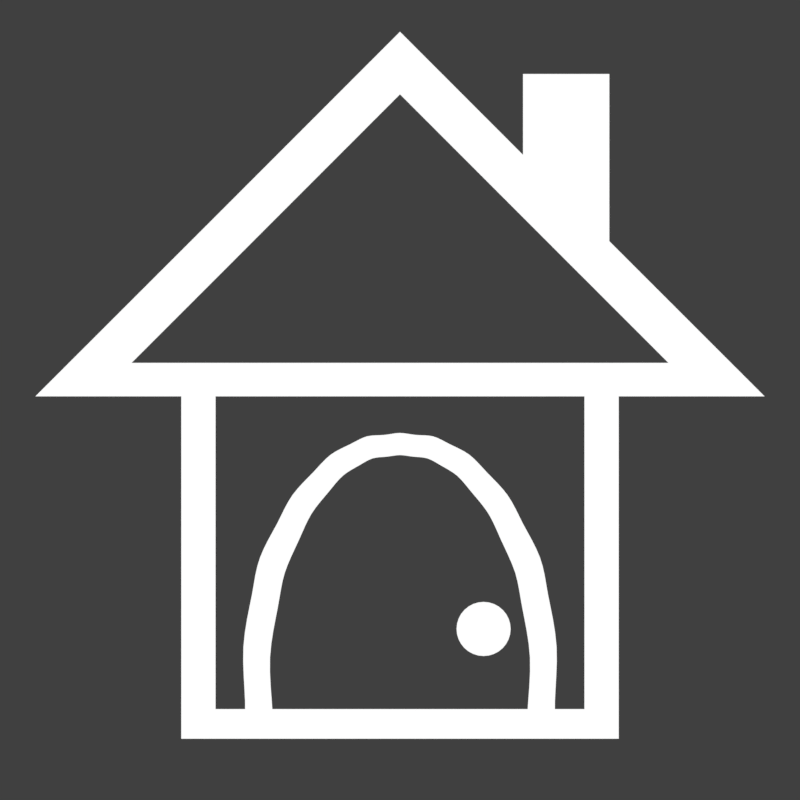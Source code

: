 # Source: home.blend  (saved by Blender 2.79.0; exported with 4.5.12 LTS)
import bpy
from mathutils import Matrix  # noqa: F401  (used for matrix-valued properties, if any)

bpy.ops.wm.read_factory_settings(use_empty=True)
scene = bpy.context.scene
scene.name = 'Scene'

# ---- collections
col_collection_1 = bpy.data.collections.new('Collection 1'); scene.collection.children.link(col_collection_1)

# ---- materials (node trees are filled in below, after node groups)
mat_dark = bpy.data.materials.new('dark')
mat_dark.alpha_threshold = 0.0
mat_dark.roughness = 0.5

# ---- material node trees
mat_dark.use_nodes = True; mat_dark.node_tree.nodes.clear()
_N = mat_dark.node_tree.nodes; _L = mat_dark.node_tree.links
n0 = _N.new('ShaderNodeOutputMaterial'); n0.name = 'Material Output'; n0.location = (300, 300)
n1 = _N.new('ShaderNodeEmission'); n1.name = 'Emission'; n1.location = (10, 300)
_L.new(n1.outputs[0], n0.inputs[0])
n0.is_active_output = True

# ---- world
world_world = bpy.data.worlds.new('World'); scene.world = world_world
world_world.color = (0.05088, 0.05088, 0.05088)
world_world.use_sun_shadow = False
world_world.sun_shadow_jitter_overblur = 0.0
world_world.cycles.sampling_method = 'MANUAL'

# ---- cameras
cam_camera = bpy.data.cameras.new('Camera')
cam_camera.clip_end = 100.0
cam_camera.lens = 35.0
cam_camera.sensor_width = 32.0
cam_camera.sensor_height = 18.0
cam_camera.ortho_scale = 7.314
cam_camera.dof.focus_distance = 0.0

# ---- lights
light_lamp = bpy.data.lights.new('Lamp', 'POINT')
light_lamp.transmission_factor = 0.0
light_lamp.cutoff_distance = 30.0
light_lamp.energy = 100.0
light_lamp.shadow_buffer_clip_start = 1.001
light_lamp.shadow_soft_size = 0.1
light_lamp.shadow_maximum_resolution = 0.006
light_lamp.use_absolute_resolution = True

# ---- meshes
me_plane_003 = bpy.data.meshes.new('Plane.003')
me_plane_003.from_pydata([(1.0, -1.0, 0.0), (-1.0, 1.0, 0.0), (1.0, 1.0, 0.0), (-1.0, 0.4286, 0.0), (-1.0, -0.07143, 0.0), (1.0, -0.5714, 0.0), (1.0, -0.07143, 0.0), (1.0, 0.4286, 0.0), (0.07692, -0.5714, 0.0)], [], [(3, 7, 2, 1), (4, 6, 7, 3), (8, 0, 5), (4, 8, 5, 6)])
me_plane_003.materials.append(mat_dark)
me_plane_003.use_remesh_preserve_volume = False
me_plane_003.use_remesh_preserve_attributes = False
me_plane_003.use_mirror_vertex_groups = False
me_plane_003.update()
me_circle = bpy.data.meshes.new('Circle')
me_circle.from_pydata([(0.0, 1.0, 0.0), (-0.1951, 0.9808, 0.0), (-0.3827, 0.9239, 0.0), (-0.5556, 0.8315, 0.0), (-0.7071, 0.7071, 0.0), (-0.8315, 0.5556, 0.0), (-0.9239, 0.3827, 0.0), (-0.9808, 0.1951, 0.0), (-1.0, 7.55e-08, 0.0), (-0.9808, -0.1951, 0.0), (-0.9239, -0.3827, 0.0), (-0.8315, -0.5556, 0.0), (-0.7071, -0.7071, 0.0), (-0.5556, -0.8315, 0.0), (-0.3827, -0.9239, 0.0), (-0.1951, -0.9808, 0.0), (3.258e-07, -1.0, 0.0), (0.1951, -0.9808, 0.0), (0.3827, -0.9239, 0.0), (0.5556, -0.8315, 0.0), (0.7071, -0.7071, 0.0), (0.8315, -0.5556, 0.0), (0.9239, -0.3827, 0.0), (0.9808, -0.1951, 0.0), (1.0, 9.656e-07, 0.0), (0.9808, 0.1951, 0.0), (0.9239, 0.3827, 0.0), (0.8315, 0.5556, 0.0), (0.7071, 0.7071, 0.0), (0.5556, 0.8315, 0.0), (0.3827, 0.9239, 0.0), (0.1951, 0.9808, 0.0)], [], [(1, 2, 3, 4, 5, 6, 7, 8, 9, 10, 11, 12, 13, 14, 15, 16, 17, 18, 19, 20, 21, 22, 23, 24, 25, 26, 27, 28, 29, 30, 31, 0)])
me_circle.materials.append(mat_dark)
me_circle.use_remesh_preserve_volume = False
me_circle.use_remesh_preserve_attributes = False
me_circle.use_mirror_vertex_groups = False
me_circle.update()
me_plane = bpy.data.meshes.new('Plane')
me_plane.from_pydata([(-1.0, -1.0, 0.0), (1.0, -1.0, 0.0), (-1.0, 1.0, 0.0), (1.0, 1.0, 0.0), (-1.667, 0.5651, 0.0), (1.667, 0.5651, 0.0), (0.0, 2.232, 0.0), (0.8333, 1.398, 0.0), (-0.8333, 1.398, 0.0), (0.0, 1.946, 0.0), (-0.6136, 1.332, 0.0), (0.6136, 1.332, 0.0), (0.8356, 1.11, -2.98e-08), (0.8333, 1.112, 0.0), (1.227, 0.7184, -2.98e-08), (1.0, 0.9457, 0.0), (0.9457, 1.0, 0.0), (-1.0, 0.9457, 0.0), (-0.9457, 1.0, 0.0), (-0.8333, 1.112, 0.0), (-1.227, 0.7184, -2.98e-08), (1.0, 0.7184, 0.0), (-1.0, 0.7184, 0.0), (0.8431, -0.8643, 0.0), (0.7169, -0.647, -7.451e-09), (0.7093, -0.5149, -9.313e-09), (0.7145, -0.7129, -1.77e-08), (0.711, -0.7737, 4.657e-10), (0.7094, -0.8098, 1.164e-10), (0.7159, -0.5798, -1.863e-08), (0.7082, -0.8643, 9.313e-10), (0.6993, -0.4531, -1.49e-08), (0.6879, -0.3954, 5.588e-09), (0.7084, -0.8264, 0.0), (0.594, -0.629, -9.313e-10), (0.5942, -0.6657, 0.0), (0.5882, -0.5662, -4.191e-09), (0.5943, -0.6944, -1.164e-10), (0.5943, -0.6939, 0.0), (0.5912, -0.7589, 0.0), (0.5836, -0.8643, 0.0), (0.5867, -0.8191, 0.0), (0.5791, -0.5066, 0.0), (-0.5836, -0.8643, 0.0), (0.5686, -0.4512, -9.313e-09), (0.5588, -0.4008, -1.388e-08), (-0.5588, -0.4008, -1.711e-08), (-0.5686, -0.4512, 7.451e-09), (-0.5791, -0.5066, 0.0), (-0.5882, -0.5662, 1.397e-09), (-0.594, -0.629, 9.08e-09), (-0.5867, -0.8191, 9.313e-10), (-0.5912, -0.7589, 4.657e-10), (-0.5943, -0.6944, -2.328e-10), (-0.5942, -0.6657, -1.164e-10), (-0.5943, -0.6939, -1.164e-10), (-0.8431, -0.8643, 0.0), (-0.7169, -0.647, -7.451e-09), (-0.6993, -0.4531, -2.98e-08), (-0.7093, -0.5149, -9.313e-09), (-0.7159, -0.5798, -5.588e-09), (-0.6879, -0.3954, -7.451e-09), (-0.7145, -0.7129, -1.77e-08), (-0.711, -0.7737, 4.657e-10), (-0.7094, -0.8098, 1.164e-10), (-0.7082, -0.8643, 5.588e-09), (-0.7084, -0.8264, 0.0), (0.6771, -0.3424, 1.863e-09), (0.6689, -0.2952, 5.588e-09), (0.6611, -0.2505, 0.0), (0.6615, -0.2522, -2.736e-09), (0.6404, -0.1726, 9.313e-10), (0.6524, -0.2117, 4.657e-10), (0.5583, -0.3981, -2.91e-11), (0.5364, -0.278, 0.0), (0.5439, -0.3156, 9.313e-10), (0.6237, -0.133, -9.313e-10), (0.5509, -0.3561, 0.0), (0.604, -0.09346, 0.0), (0.5268, -0.2416, 1.863e-09), (0.513, -0.2042, 0.0), (0.4968, -0.1665, 9.313e-10), (0.4479, -0.05982, 0.0), (0.4796, -0.1293, 9.313e-10), (0.4628, -0.09345, 4.657e-10), (-0.4479, -0.05982, -9.313e-10), (-0.4796, -0.1293, 0.0), (-0.4628, -0.09345, 0.0), (-0.5268, -0.2416, 1.863e-09), (-0.5364, -0.278, 0.0), (-0.513, -0.2042, -1.863e-09), (-0.4968, -0.1665, 0.0), (-0.5583, -0.3981, 0.0), (-0.5439, -0.3156, -9.313e-10), (-0.6237, -0.133, 9.313e-10), (-0.5509, -0.3561, -4.657e-10), (-0.604, -0.09346, -1.455e-11), (-0.6615, -0.2522, -1.505e-08), (-0.6611, -0.2505, 0.0), (-0.6689, -0.2952, 1.863e-09), (-0.6771, -0.3424, -3.912e-08), (-0.6404, -0.1726, 9.313e-10), (-0.6524, -0.2117, 4.657e-10), (0.5621, -0.01667, 6.519e-09), (0.5442, 0.0192, -5.588e-09), (0.5827, -0.05444, -1.863e-09), (0.6036, -0.09267, 1.746e-10), (0.5317, 0.04478, 0.0), (0.5102, 0.08493, 9.313e-10), (0.5275, 0.0531, 2.328e-10), (0.4197, 0.001156, 0.0), (0.4339, -0.02831, 9.313e-10), (0.4913, 0.1146, 0.0), (0.4693, 0.1423, -9.313e-10), (0.4043, 0.02881, -1.863e-09), (0.3863, 0.05511, 0.0), (0.3666, 0.08028, 0.0), (0.3098, 0.1485, 9.313e-10), (0.3466, 0.1043, 0.0), (0.3273, 0.1271, -9.313e-10), (-0.3666, 0.08028, 0.0), (-0.3098, 0.1485, 0.0), (-0.3466, 0.1043, 0.0), (-0.3273, 0.1271, 0.0), (-0.4043, 0.02881, -1.863e-09), (-0.3863, 0.05511, 1.863e-09), (-0.4197, 0.001157, -1.863e-09), (-0.4339, -0.02831, 0.0), (-0.4913, 0.1146, 9.313e-10), (-0.4693, 0.1423, 1.863e-09), (-0.5102, 0.08494, 0.0), (-0.5827, -0.05443, -1.397e-08), (-0.5621, -0.01667, -6.519e-09), (-0.5442, 0.0192, -1.863e-08), (-0.5317, 0.04478, 0.0), (-0.6036, -0.09267, 1.746e-10), (-0.5275, 0.0531, 2.328e-10), (0.3976, 0.2173, -4.657e-10), (0.4181, 0.1966, 2.91e-11), (0.3881, 0.2278, 0.0), (-0.3976, 0.2173, -5.122e-09), (-0.3881, 0.2278, 3.492e-10), (-0.4181, 0.1966, 2.91e-10), (0.4454, 0.1686, -4.657e-10), (0.3765, 0.2403, -2.328e-10), (0.4211, 0.1935, 0.0), (0.2613, 0.2022, 1.863e-09), (0.2776, 0.1863, -1.863e-09), (0.2935, 0.1684, 0.0), (0.3565, 0.2618, -9.313e-10), (0.2435, 0.2158, 0.0), (0.2248, 0.2277, 0.0), (0.2061, 0.2386, -1.863e-09), (0.1879, 0.2488, 0.0), (0.1711, 0.2587, -1.863e-09), (-0.1711, 0.2587, 1.863e-09), (-0.2248, 0.2277, 0.0), (-0.2061, 0.2386, 0.0), (-0.1879, 0.2488, 0.0), (-0.2613, 0.2022, 1.863e-09), (-0.2435, 0.2158, -1.863e-09), (-0.2776, 0.1863, 0.0), (-0.2935, 0.1684, 0.0), (-0.3565, 0.2618, -9.313e-10), (-0.3765, 0.2403, -2.328e-10), (-0.4454, 0.1686, -4.657e-10), (-0.4211, 0.1935, -2.91e-11), (0.1248, 0.2816, -1.863e-09), (1.603e-07, 0.2966, 0.0), (0.01457, 0.2957, 3.725e-09), (-0.01457, 0.2957, 3.725e-09), (-0.1248, 0.2816, -5.588e-09), (0.3172, 0.2984, -1.863e-09), (0.2956, 0.3126, 0.0), (0.3371, 0.2814, 0.0), (0.2729, 0.3247, 1.863e-09), (0.109, 0.285, 0.0), (0.14, 0.2757, 0.0), (0.1553, 0.2679, 0.0), (0.2502, 0.3358, -9.313e-10), (0.09281, 0.2869, -1.863e-09), (0.07646, 0.2881, 0.0), (0.0603, 0.2894, -1.863e-09), (0.0294, 0.2938, 0.0), (0.04463, 0.2915, 0.0), (-0.0294, 0.2938, 0.0), (-0.04463, 0.2915, -1.863e-09), (-0.0603, 0.2894, -1.863e-09), (-0.109, 0.285, 1.863e-09), (-0.09281, 0.2869, -1.863e-09), (-0.07646, 0.2881, 1.863e-09), (-0.14, 0.2757, 0.0), (-0.1553, 0.2679, 0.0), (-0.2729, 0.3247, -9.313e-10), (-0.2502, 0.3358, 9.313e-10), (-0.3172, 0.2984, -1.863e-09), (-0.2956, 0.3126, -1.863e-09), (-0.3371, 0.2814, -1.863e-09), (0.2282, 0.3463, -9.313e-10), (0.2078, 0.357, -9.313e-10), (0.1885, 0.3671, 0.0), (0.1699, 0.3758, 1.863e-09), (0.1514, 0.3823, 1.863e-09), (0.1323, 0.3857, 0.0), (0.1126, 0.3871, 1.863e-09), (0.03568, 0.3942, 0.0), (0.05415, 0.3913, -1.863e-09), (0.09275, 0.3878, 0.0), (0.07315, 0.3889, 0.0), (1.927e-07, 0.398, 3.725e-09), (0.01768, 0.3968, 0.0), (-0.01768, 0.3968, 0.0), (-0.03568, 0.3942, 0.0), (-0.05415, 0.3913, 1.863e-09), (-0.09275, 0.3878, 0.0), (-0.07315, 0.3889, 0.0), (-0.1514, 0.3823, 1.863e-09), (-0.1323, 0.3857, 0.0), (-0.1699, 0.3758, 0.0), (-0.1126, 0.3871, 1.863e-09), (-0.1885, 0.3671, -1.863e-09), (-0.2078, 0.357, -9.313e-10), (-0.2282, 0.3463, 0.0), (0.8431, 0.5651, 0.0), (0.8431, 0.7184, -7.426e-10), (0.8431, 0.7184, 0.0), (-0.8431, 0.7184, 0.0), (-0.8431, 0.5651, 0.0), (-0.8431, 0.7184, -7.426e-10)], [], [(0, 1, 21, 225, 23, 30, 33, 28, 27, 26, 38, 37, 39, 41, 40, 43, 51, 52, 53, 55, 62, 63, 64, 66, 65, 56, 226, 22), (4, 227, 228, 20, 19, 8), (17, 18, 2), (16, 15, 3), (9, 11, 13, 7, 6), (19, 10, 9, 6, 8), (26, 24, 29, 25, 31, 32, 67, 68, 70, 69, 72, 71, 76, 78, 106, 105, 103, 104, 107, 109, 108, 112, 113, 143, 145, 138, 137, 139, 144, 149, 174, 172, 173, 175, 179, 198, 199, 200, 201, 202, 203, 204, 207, 208, 206, 205, 210, 209, 211, 212, 213, 215, 214, 219, 217, 216, 218, 220, 221, 222, 194, 193, 196, 195, 197, 163, 164, 141, 140, 142, 166, 165, 129, 128, 130, 136, 134, 133, 132, 131, 135, 96, 94, 101, 102, 98, 97, 99, 100, 61, 58, 59, 60, 57, 62, 55, 54, 50, 49, 48, 47, 46, 92, 95, 93, 89, 88, 90, 91, 86, 87, 85, 127, 126, 124, 125, 120, 122, 123, 121, 162, 161, 159, 160, 156, 157, 158, 155, 192, 191, 171, 188, 189, 190, 187, 186, 185, 170, 168, 169, 183, 184, 182, 181, 180, 176, 167, 177, 178, 154, 153, 152, 151, 150, 146, 147, 148, 117, 119, 118, 116, 115, 114, 110, 111, 82, 84, 83, 81, 80, 79, 74, 75, 77, 73, 45, 44, 42, 36, 34, 35, 38), (224, 223, 5, 7, 13, 12, 14), (227, 223, 225, 228)])
me_plane.materials.append(mat_dark)
me_plane.use_remesh_preserve_volume = False
me_plane.use_remesh_preserve_attributes = False
me_plane.use_mirror_vertex_groups = False
me_plane.update()

# ---- objects
ob_plane_001 = bpy.data.objects.new('Plane.001', me_plane_003)
ob_circle = bpy.data.objects.new('Circle', me_circle)
ob_lamp = bpy.data.objects.new('Lamp', light_lamp)
ob_camera = bpy.data.objects.new('Camera', cam_camera)
ob_plane = bpy.data.objects.new('Plane', me_plane)

# ---- transforms, parenting, visibility, modifiers, constraints
ob_plane_001.location = (0.4558, 0.6358, -5.96e-05)
ob_plane_001.scale = (0.1184, 0.2585, 0.1184)
ob_plane_001.lineart.crease_threshold = 0.0
ob_circle.location = (0.2293, -0.628, -5.96e-05)
ob_circle.scale = (0.07422, 0.07422, 0.07422)
ob_circle.lineart.crease_threshold = 0.0
ob_lamp.location = (4.076, 1.005, 5.904)
ob_lamp.rotation_euler = (0.6503, 0.05522, 1.866)
ob_lamp.lock_rotations_4d = False
ob_lamp.empty_display_type = 'ARROWS'
ob_lamp.color = (0.0, 0.0, 0.0, 0.0)
ob_lamp.lineart.crease_threshold = 0.0
ob_camera.location = (0.0, 0.0, 2.4)
ob_camera.lock_rotations_4d = False
ob_camera.empty_display_type = 'ARROWS'
ob_camera.color = (0.0, 0.0, 0.0, 0.0)
ob_camera.display_type = 'WIRE'
ob_camera.lineart.crease_threshold = 0.0
ob_plane.location = (0.0, -0.3291, 0.0)
ob_plane.scale = (0.6, 0.6, 0.6)
ob_plane.lineart.crease_threshold = 0.0

# ---- collection membership
col_collection_1.objects.link(ob_plane_001)
col_collection_1.objects.link(ob_circle)
col_collection_1.objects.link(ob_lamp)
col_collection_1.objects.link(ob_camera)
col_collection_1.objects.link(ob_plane)

# ---- scene / render settings (as saved in the file)
scene.camera = ob_camera
scene.frame_start = 1; scene.frame_end = 250; scene.frame_set(1)
scene.render.engine = 'CYCLES'
scene.render.resolution_x = 128
scene.render.resolution_y = 128
scene.render.dither_intensity = 0.0
scene.render.film_transparent = True
scene.cycles.use_denoising = False
scene.cycles.samples = 128
scene.cycles.sampling_pattern = 'TABULATED_SOBOL'
scene.cycles.use_adaptive_sampling = False
scene.cycles.use_light_tree = False
scene.cycles.blur_glossy = 0.0
scene.cycles.sample_clamp_indirect = 0.0
scene.view_settings.view_transform = 'Standard'
bpy.context.view_layer.update()
